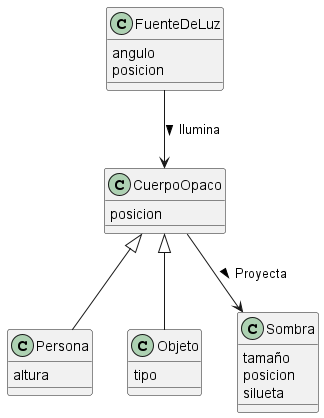

The diagram above was rendered by PlantUML. Its source (embedded in the PNG):
@startuml

class FuenteDeLuz {
    angulo
    posicion
}

class CuerpoOpaco {
    posicion
}

class Persona {
    altura
}

class Objeto {
    tipo
}

class Sombra {
    tamaño
    posicion
    silueta
}

CuerpoOpaco <|-- Persona
CuerpoOpaco <|-- Objeto

FuenteDeLuz --> CuerpoOpaco : "Ilumina >"
CuerpoOpaco --> Sombra : "Proyecta >"


@enduml